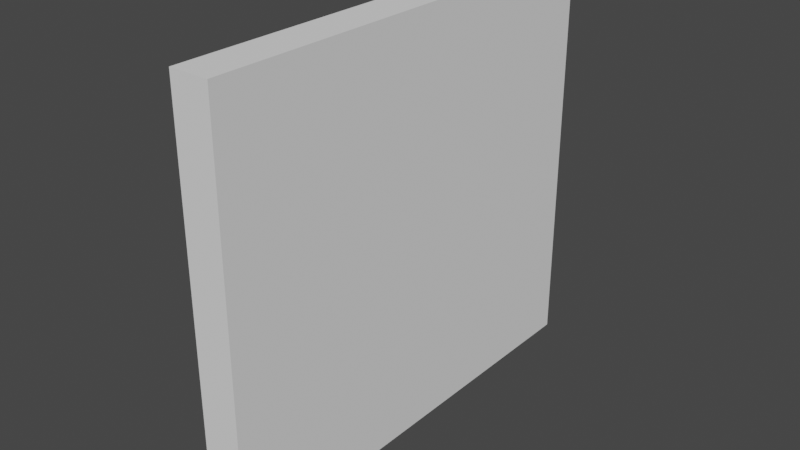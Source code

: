 # Source: window.blend  (saved by Blender 3.4.6; exported with 4.5.12 LTS)
import bpy
from mathutils import Matrix  # noqa: F401  (used for matrix-valued properties, if any)

bpy.ops.wm.read_factory_settings(use_empty=True)
scene = bpy.context.scene
scene.name = 'Scene'

# ---- collections
col_collection = bpy.data.collections.new('Collection'); scene.collection.children.link(col_collection)

# ---- images (referenced by path relative to the original .blend; pixels are not part of the script)
import os
ASSET_DIR = os.environ.get("B2B_ASSET_DIR", "")  # directory of the original .blend (textures are referenced by path, not embedded)
HERE = os.path.dirname(os.path.abspath(__file__))  # packed textures are extracted next to this script under _unpacked/

def load_image(name, relpath, width, height, colorspace="sRGB"):
    """Load a texture the original file referenced (path relative to the .blend, or extracted next to this script)."""
    p = next((c for c in (os.path.join(HERE, relpath), os.path.join(ASSET_DIR, relpath)) if relpath and os.path.exists(c)), "")
    if p:
        img = bpy.data.images.load(p, check_existing=True)
        img.name = name
    else:  # same state as the original file: an image datablock whose file is absent (Cycles renders it pink)
        img = bpy.data.images.new(name, width, height)
        img.source = "FILE"
        img.filepath = "//" + (relpath or name)
    img.colorspace_settings.name = colorspace
    return img
img_window_tex = load_image('window_tex', 'window/window_tex.png', 1024, 1024, 'sRGB')

# ---- materials (node trees are filled in below, after node groups)
mat_material = bpy.data.materials.new('Material')
mat_material.alpha_threshold = 0.0
mat_material.roughness = 0.5
mat_material.line_color = (0.0, 0.0, 0.0, 1.0)
mat_material_001 = bpy.data.materials.new('Material.001')
mat_material_001.surface_render_method = 'BLENDED'
mat_material_001.blend_method = 'BLEND'
mat_material_002 = bpy.data.materials.new('Material.002')

# ---- material node trees
mat_material.use_nodes = True; mat_material.node_tree.nodes.clear()
_N = mat_material.node_tree.nodes; _L = mat_material.node_tree.links
n0 = _N.new('ShaderNodeOutputMaterial'); n0.name = 'Material Output'; n0.location = (300, 300)
n1 = _N.new('ShaderNodeBsdfPrincipled'); n1.name = 'Principled BSDF'; n1.location = (10, 300)
n1.distribution = 'GGX'
n1.subsurface_method = 'RANDOM_WALK_SKIN'
n1.inputs[0].default_value = (1.0, 0.9062, 0.6564, 1.0)
n1.inputs[3].default_value = 1.45
n1.inputs[27].default_value = (0.0, 0.0, 0.0, 1.0)
n1.inputs[28].default_value = 1.0
n2 = _N.new('ShaderNodeTexImage'); n2.name = 'Image Texture'; n2.location = (-314, 280)
n2.image = img_window_tex
_L.new(n1.outputs[0], n0.inputs[0])
n0.is_active_output = True
mat_material_001.use_nodes = True; mat_material_001.node_tree.nodes.clear()
_N = mat_material_001.node_tree.nodes; _L = mat_material_001.node_tree.links
n0 = _N.new('ShaderNodeBsdfPrincipled'); n0.name = 'Principled BSDF'; n0.location = (10, 300)
n0.distribution = 'GGX'
n0.subsurface_method = 'RANDOM_WALK_SKIN'
n0.inputs[3].default_value = 1.45
n0.inputs[4].default_value = 0.1496
n0.inputs[18].default_value = 0.1
n0.inputs[27].default_value = (0.0, 0.0, 0.0, 1.0)
n0.inputs[28].default_value = 1.0
n1 = _N.new('ShaderNodeOutputMaterial'); n1.name = 'Material Output'; n1.location = (300, 300)
n2 = _N.new('ShaderNodeTexImage'); n2.name = 'Image Texture'; n2.location = (-314, 280)
n2.image = img_window_tex
_L.new(n0.outputs[0], n1.inputs[0])
n1.is_active_output = True
mat_material_002.use_nodes = True; mat_material_002.node_tree.nodes.clear()
_N = mat_material_002.node_tree.nodes; _L = mat_material_002.node_tree.links
n0 = _N.new('ShaderNodeBsdfPrincipled'); n0.name = 'Principled BSDF'; n0.location = (10, 300)
n0.distribution = 'GGX'
n0.subsurface_method = 'RANDOM_WALK_SKIN'
n0.inputs[0].default_value = (1.0, 1.0, 1.0, 1.0)
n0.inputs[3].default_value = 1.45
n0.inputs[27].default_value = (0.0, 0.0, 0.0, 1.0)
n0.inputs[28].default_value = 1.0
n1 = _N.new('ShaderNodeOutputMaterial'); n1.name = 'Material Output'; n1.location = (300, 300)
n2 = _N.new('ShaderNodeTexImage'); n2.name = 'Image Texture'; n2.location = (-314, 280)
n2.image = img_window_tex
_L.new(n0.outputs[0], n1.inputs[0])
n1.is_active_output = True

# ---- world
world_world = bpy.data.worlds.new('World'); scene.world = world_world
world_world.use_nodes = True; world_world.node_tree.nodes.clear()
_N = world_world.node_tree.nodes; _L = world_world.node_tree.links
n0 = _N.new('ShaderNodeOutputWorld'); n0.name = 'World Output'; n0.location = (300, 300)
n1 = _N.new('ShaderNodeBackground'); n1.name = 'Background'; n1.location = (10, 300)
n1.inputs[0].default_value = (0.05088, 0.05088, 0.05088, 1.0)
_L.new(n1.outputs[0], n0.inputs[0])
n0.is_active_output = True
world_world.color = (0.05088, 0.05088, 0.05088)
world_world.use_sun_shadow = False
world_world.sun_shadow_jitter_overblur = 0.0

# ---- meshes
me_cube_013 = bpy.data.meshes.new('Cube.013')
me_cube_013.from_pydata([(-0.1, -2.05, -1.1), (-0.1, -2.05, 1.0), (-0.1, 0.27, -1.1), (-0.1, 0.27, 1.0), (0.1, -2.05, -1.1), (0.1, -2.05, 1.0), (0.1, 0.27, -1.1), (0.1, 0.27, 1.0)], [], [(0, 1, 3, 2), (2, 3, 7, 6), (6, 7, 5, 4), (4, 5, 1, 0), (2, 6, 4, 0), (7, 3, 1, 5)])
_uv = me_cube_013.uv_layers.new(name='UVMap')
_uv.uv.foreach_set('vector', [0.375, 0.0, 0.625, 0.0, 0.625, 0.25, 0.375, 0.25, 0.375, 0.25, 0.625, 0.25, 0.625, 0.5, 0.375, 0.5, 0.375, 0.5, 0.625, 0.5, 0.625, 0.75, 0.375, 0.75, 0.375, 0.75, 0.625, 0.75, 0.625, 1.0, 0.375, 1.0, 0.125, 0.5, 0.375, 0.5, 0.375, 0.75, 0.125, 0.75, 0.625, 0.5, 0.875, 0.5, 0.875, 0.75, 0.625, 0.75])
me_cube_013.update()
me_cube_001 = bpy.data.meshes.new('Cube.001')
me_cube_001.from_pydata([(1.0, 0.6576, -7.952), (1.0, 0.6576, -9.191), (1.0, -0.7187, -7.946), (1.0, -0.7187, -9.184), (-1.0, 0.6576, -7.952), (-1.0, 0.6576, -9.191), (-1.0, -0.7187, -7.946), (-1.0, -0.7187, -9.184), (1.0, 0.6566, 29.44), (1.0, 0.6566, 30.67), (1.0, -0.7197, 29.44), (1.0, -0.7198, 30.68), (-1.0, 0.6566, 29.44), (-1.0, 0.6566, 30.67), (-1.0, -0.7197, 29.44), (-1.0, -0.7198, 30.68), (1.0, -0.7186, -9.176), (1.0, -0.7594, -9.174), (1.0, -0.7586, 30.73), (-1.0, -0.7186, -9.176), (-1.0, -0.7594, -9.174), (-1.0, -0.7179, 30.73), (-1.0, -0.7586, 30.73), (1.0, 0.6557, -9.239), (1.0, 0.6965, -9.24), (1.0, 0.6972, 30.66), (-1.0, 0.6557, -9.239), (-1.0, 0.6965, -9.24), (-1.0, 0.6565, 30.67), (-1.0, 0.6972, 30.66), (0.7303, -0.7221, 30.73), (0.7303, 0.6608, 30.67), (0.7303, -0.7229, -9.176), (0.7303, 0.66, -9.239), (0.4461, 0.6608, 30.67), (0.4461, -0.7229, -9.176), (0.4461, 0.66, -9.239), (-0.416, -0.7221, 30.73), (-0.416, 0.6608, 30.67), (-0.416, -0.7229, -9.176), (-0.416, 0.66, -9.239), (-0.7002, -0.7221, 30.73), (-0.7002, 0.6608, 30.67), (-0.7002, -0.7229, -9.176), (-0.7002, 0.66, -9.239), (1.0, 0.6584, 31.95), (1.0, 0.6584, 30.71), (1.0, -0.7179, 31.96), (1.0, -0.7179, 30.72), (-1.0, 0.6584, 31.95), (-1.0, 0.6584, 30.71), (-1.0, -0.7179, 31.96), (-1.0, -0.7179, 30.72), (1.0, 0.6573, 69.34), (1.0, 0.6573, 70.58), (1.0, -0.719, 69.35), (1.0, -0.719, 70.58), (-1.0, 0.6573, 69.34), (-1.0, 0.6573, 70.58), (-1.0, -0.719, 69.35), (-1.0, -0.719, 70.58), (1.0, -0.7179, 30.73), (1.0, -0.7171, 70.63), (1.0, -0.7578, 70.63), (-1.0, -0.7171, 70.63), (-1.0, -0.7578, 70.63), (1.0, 0.6565, 30.67), (1.0, 0.6572, 70.57), (1.0, 0.698, 70.57), (-1.0, 0.6572, 70.57), (-1.0, 0.698, 70.57), (0.7303, -0.7214, 70.63), (0.7303, 0.6615, 70.57), (0.4461, -0.7214, 70.63), (0.4461, 0.6615, 70.57), (0.4461, -0.7221, 30.73), (-0.416, -0.7214, 70.63), (-0.416, 0.6615, 70.57), (-0.7002, -0.7214, 70.63), (-0.7002, 0.6615, 70.57), (-1.27, 0.0106, 31.31), (-1.309, -0.03374, 31.63), (-1.309, 0.01061, 31.63), (-1.406, 0.01061, 31.79), (-1.517, -0.03374, 31.74), (-1.517, 0.01061, 31.73), (-1.589, 0.0106, 31.48), (-1.588, 0.0106, 31.14), (-1.516, -0.03376, 30.89), (-1.516, 0.01059, 30.88), (-1.406, 0.01059, 30.83), (-1.309, -0.03375, 31.0), (-1.309, 0.01059, 30.99), (-0.9713, 0.04432, 31.14), (-0.9799, 0.03319, 30.83), (-0.9847, 0.02727, 30.99), (-1.406, -0.03376, 30.83), (-1.588, -0.03375, 31.14), (-1.589, -0.03375, 31.48), (-1.406, -0.03374, 31.8), (-1.27, -0.03375, 31.31), (-0.9849, 0.02728, 31.63), (-0.9867, 0.02493, 31.31), (-0.9803, 0.0332, 31.79), (-0.975, 0.03994, 31.73), (-0.9714, 0.04433, 31.48), (-0.9746, 0.03992, 30.88), (-1.309, -0.05809, 31.0), (-1.406, -0.05809, 30.83), (-1.516, -0.05809, 30.89), (-1.588, -0.05808, 31.14), (-1.589, -0.05808, 31.48), (-1.517, -0.05807, 31.74), (-1.406, -0.05807, 31.8), (-1.309, -0.05807, 31.63), (-1.27, -0.05808, 31.31), (-1.27, 0.01058, 30.08), (-1.309, 0.01058, 30.4), (-1.406, -0.03376, 30.57), (-1.406, 0.01059, 30.57), (-1.517, 0.01058, 30.51), (-1.589, 0.01058, 30.25), (-1.588, 0.01057, 29.91), (-1.516, -0.03378, 29.66), (-1.516, 0.01057, 29.66), (-1.406, -0.03378, 29.6), (-1.406, 0.01057, 29.6), (-1.309, -0.03378, 29.77), (-1.309, 0.01057, 29.77), (-0.9849, 0.02726, 30.4), (-0.9867, 0.02491, 30.08), (-0.975, 0.03991, 30.51), (-0.9714, 0.04431, 30.25), (-0.9746, 0.0399, 29.66), (-0.9847, 0.02724, 29.77), (-1.588, -0.03377, 29.91), (-1.589, -0.03377, 30.25), (-1.517, -0.03376, 30.51), (-1.309, -0.03377, 30.4), (-1.27, -0.03377, 30.08), (-0.9803, 0.03318, 30.57), (-0.9713, 0.0443, 29.91), (-0.9799, 0.03316, 29.6), (-1.309, -0.05811, 29.77), (-1.406, -0.05811, 29.6), (-1.516, -0.05811, 29.66), (-1.588, -0.05811, 29.92), (-1.589, -0.0581, 30.25), (-1.517, -0.0581, 30.51), (-1.406, -0.05809, 30.57), (-1.309, -0.0581, 30.4), (-1.27, -0.0581, 30.09)], [], [(0, 4, 6, 2), (3, 2, 6, 7), (7, 6, 4, 5), (5, 1, 3, 7), (1, 0, 2, 3), (5, 4, 0, 1), (8, 10, 14, 12), (11, 15, 14, 10), (15, 13, 12, 14), (13, 15, 11, 9), (9, 11, 10, 8), (13, 9, 8, 12), (16, 19, 21, 61), (18, 61, 21, 22), (22, 21, 19, 20), (20, 17, 18, 22), (17, 16, 61, 18), (20, 19, 16, 17), (23, 66, 28, 26), (25, 29, 28, 66), (29, 27, 26, 28), (27, 29, 25, 24), (24, 25, 66, 23), (27, 24, 23, 26), (30, 31, 33, 32), (32, 33, 36, 35), (75, 34, 31, 30), (32, 35, 75, 30), (36, 33, 31, 34), (37, 38, 40, 39), (39, 40, 44, 43), (43, 44, 42, 41), (41, 42, 38, 37), (39, 43, 41, 37), (44, 40, 38, 42), (45, 49, 51, 47), (48, 47, 51, 52), (52, 51, 49, 50), (50, 46, 48, 52), (46, 45, 47, 48), (50, 49, 45, 46), (53, 55, 59, 57), (56, 60, 59, 55), (60, 58, 57, 59), (58, 60, 56, 54), (54, 56, 55, 53), (58, 54, 53, 57), (61, 21, 64, 62), (63, 62, 64, 65), (65, 64, 21, 22), (22, 18, 63, 65), (18, 61, 62, 63), (66, 67, 69, 28), (68, 70, 69, 67), (70, 29, 28, 69), (29, 70, 68, 25), (25, 68, 67, 66), (71, 72, 31, 30), (73, 74, 72, 71), (30, 75, 73, 71), (34, 31, 72, 74), (76, 77, 38, 37), (41, 42, 79, 78), (78, 79, 77, 76), (37, 41, 78, 76), (42, 38, 77, 79), (100, 80, 82, 81), (81, 82, 83, 99), (99, 83, 85, 84), (84, 85, 86, 98), (98, 86, 87, 97), (97, 87, 89, 88), (88, 89, 90, 96), (90, 89, 106, 94), (96, 90, 92, 91), (91, 92, 80, 100), (89, 87, 93, 106), (87, 86, 105, 93), (86, 85, 104, 105), (82, 80, 102, 101), (85, 83, 103, 104), (83, 82, 101, 103), (80, 92, 95, 102), (92, 90, 94, 95), (88, 96, 108, 109), (101, 102, 95, 94, 106, 93, 105, 104, 103), (97, 88, 109, 110), (99, 84, 112, 113), (100, 81, 114, 115), (96, 91, 107, 108), (84, 98, 111, 112), (81, 99, 113, 114), (91, 100, 115, 107), (98, 97, 110, 111), (139, 116, 117, 138), (138, 117, 119, 118), (118, 119, 120, 137), (137, 120, 121, 136), (136, 121, 122, 135), (135, 122, 124, 123), (123, 124, 126, 125), (126, 124, 133, 142), (125, 126, 128, 127), (127, 128, 116, 139), (124, 122, 141, 133), (122, 121, 132, 141), (121, 120, 131, 132), (117, 116, 130, 129), (120, 119, 140, 131), (119, 117, 129, 140), (116, 128, 134, 130), (128, 126, 142, 134), (123, 125, 144, 145), (129, 130, 134, 142, 133, 141, 132, 131, 140), (135, 123, 145, 146), (118, 137, 148, 149), (139, 138, 150, 151), (125, 127, 143, 144), (137, 136, 147, 148), (138, 118, 149, 150), (127, 139, 151, 143), (136, 135, 146, 147)])
me_cube_001.polygons.foreach_set('material_index', [0, 0, 0, 0, 0, 0, 0, 0, 0, 0, 0, 0, 0, 0, 0, 0, 0, 0, 0, 0, 0, 0, 0, 0, 1, 1, 1, 1, 1, 1, 1, 1, 1, 1, 1, 0, 0, 0, 0, 0, 0, 0, 0, 0, 0, 0, 0, 0, 0, 0, 0, 0, 0, 0, 0, 0, 0, 1, 1, 1, 1, 1, 1, 1, 1, 1, 2, 2, 2, 2, 2, 2, 2, 2, 2, 2, 2, 2, 2, 2, 2, 2, 2, 2, 2, 2, 2, 2, 2, 2, 2, 2, 2, 2, 2, 2, 2, 2, 2, 2, 2, 2, 2, 2, 2, 2, 2, 2, 2, 2, 2, 2, 2, 2, 2, 2, 2, 2, 2, 2, 2, 2])
_uv = me_cube_001.uv_layers.new(name='UVMap')
_uv.uv.foreach_set('vector', [0.1784, 0.1391, 0.1784, 0.1143, 0.1956, 0.1143, 0.1956, 0.139, 0.1989, 0.05812, 0.2144, 0.05812, 0.2144, 0.08309, 0.1989, 0.08309, 0.2177, 0.05048, 0.2332, 0.05041, 0.2332, 0.06759, 0.2177, 0.06767, 0.1784, 0.05463, 0.1784, 0.02988, 0.1956, 0.02982, 0.1956, 0.05456, 0.2177, 0.174, 0.2331, 0.174, 0.2331, 0.1912, 0.2177, 0.1912, 0.1784, 0.1987, 0.1938, 0.1987, 0.1938, 0.2237, 0.1784, 0.2237, 0.1784, 0.001733, 0.1956, 0.001667, 0.1956, 0.02642, 0.1784, 0.02648, 0.1989, 0.1114, 0.1989, 0.08643, 0.2144, 0.08643, 0.2144, 0.1114, 0.2332, 0.071, 0.2332, 0.08819, 0.2177, 0.08826, 0.2177, 0.07107, 0.2161, 0.02641, 0.1989, 0.02648, 0.1989, 0.001734, 0.2161, 0.001667, 0.2331, 0.1535, 0.2331, 0.1706, 0.2177, 0.1706, 0.2177, 0.1534, 0.2144, 0.143, 0.2144, 0.168, 0.1989, 0.168, 0.1989, 0.143, 0.05828, 0.001667, 0.08325, 0.001667, 0.08325, 0.5, 0.05828, 0.5, 0.2403, 0.1122, 0.2408, 0.1122, 0.2408, 0.1369, 0.2403, 0.1369, 0.1674, 0.5, 0.1669, 0.5, 0.1669, 0.001667, 0.1674, 0.00169, 0.001667, 0.001667, 0.02664, 0.001667, 0.02664, 0.5, 0.001667, 0.5, 0.1712, 0.9944, 0.1707, 0.9944, 0.1707, 0.4981, 0.1712, 0.498, 0.2369, 0.165, 0.2364, 0.165, 0.2364, 0.1403, 0.2369, 0.1403, 0.02997, 0.9983, 0.02997, 0.5, 0.05494, 0.5, 0.05494, 0.9983, 0.24, 0.02641, 0.24, 0.001667, 0.2405, 0.001667, 0.2405, 0.02641, 0.163, 0.5, 0.163, 0.001667, 0.1635, 0.00169, 0.1635, 0.5, 0.08658, 0.9983, 0.08658, 0.5, 0.1116, 0.5, 0.1116, 0.9983, 0.1745, 0.9944, 0.1745, 0.4981, 0.1751, 0.498, 0.1751, 0.9944, 0.2364, 0.1369, 0.2364, 0.1122, 0.2369, 0.1122, 0.2369, 0.1369, 0.375, 0.0, 0.625, 0.0, 0.625, 0.25, 0.375, 0.25, 0.2356, 0.2119, 0.2356, 0.1946, 0.2391, 0.1946, 0.2391, 0.2119, 0.2194, 0.01896, 0.2194, 0.001673, 0.2229, 0.001667, 0.2229, 0.01895, 0.1493, 0.001667, 0.1528, 0.001667, 0.1528, 0.5, 0.1493, 0.5, 0.1459, 0.9983, 0.1424, 0.9983, 0.1424, 0.5, 0.1459, 0.5, 0.375, 0.0, 0.625, 0.0, 0.625, 0.25, 0.375, 0.25, 0.2331, 0.01896, 0.2331, 0.001673, 0.2366, 0.001667, 0.2366, 0.01895, 0.375, 0.5, 0.625, 0.5, 0.625, 0.75, 0.375, 0.75, 0.2298, 0.001667, 0.2298, 0.01895, 0.2263, 0.01896, 0.2263, 0.001673, 0.1597, 0.9983, 0.1561, 0.9983, 0.1561, 0.5, 0.1597, 0.5, 0.1355, 0.001667, 0.139, 0.001667, 0.139, 0.5, 0.1355, 0.5, 0.1784, 0.1954, 0.1784, 0.1706, 0.1956, 0.1706, 0.1956, 0.1953, 0.2144, 0.1397, 0.1989, 0.1397, 0.1989, 0.1147, 0.2144, 0.1147, 0.2177, 0.09166, 0.2332, 0.09159, 0.2332, 0.1088, 0.2177, 0.1088, 0.1956, 0.05796, 0.1956, 0.08271, 0.1784, 0.08278, 0.1784, 0.05803, 0.2177, 0.1328, 0.2331, 0.1329, 0.2331, 0.15, 0.2177, 0.15, 0.1989, 0.1713, 0.2144, 0.1713, 0.2144, 0.1963, 0.1989, 0.1963, 0.1784, 0.08618, 0.1956, 0.08611, 0.1956, 0.1109, 0.1784, 0.1109, 0.1989, 0.05479, 0.1989, 0.02982, 0.2144, 0.02982, 0.2144, 0.05479, 0.2332, 0.02982, 0.2332, 0.047, 0.2177, 0.04707, 0.2177, 0.02989, 0.1784, 0.1425, 0.1956, 0.1424, 0.1956, 0.1672, 0.1784, 0.1672, 0.2331, 0.1123, 0.2331, 0.1294, 0.2177, 0.1294, 0.2177, 0.1122, 0.1989, 0.2246, 0.1989, 0.1996, 0.2144, 0.1996, 0.2144, 0.2246, 0.05828, 0.5, 0.08325, 0.5, 0.08325, 0.9983, 0.05828, 0.9983, 0.2365, 0.05789, 0.237, 0.05789, 0.237, 0.08264, 0.2365, 0.08263, 0.1674, 0.9983, 0.1669, 0.9983, 0.1669, 0.5, 0.1674, 0.5, 0.001667, 0.5, 0.02664, 0.5, 0.02664, 0.9983, 0.001667, 0.9983, 0.1712, 0.498, 0.1707, 0.4981, 0.1707, 0.001694, 0.1712, 0.001663, 0.02997, 0.5, 0.02997, 0.001663, 0.05494, 0.001663, 0.05494, 0.5, 0.2365, 0.05456, 0.2365, 0.02982, 0.237, 0.02982, 0.237, 0.05456, 0.163, 0.9983, 0.163, 0.5, 0.1635, 0.5, 0.1635, 0.9983, 0.08658, 0.5, 0.08658, 0.001663, 0.1116, 0.001663, 0.1116, 0.5, 0.1745, 0.4981, 0.1745, 0.001694, 0.1751, 0.001663, 0.1751, 0.498, 0.375, 0.0, 0.625, 0.0, 0.625, 0.25, 0.375, 0.25, 0.2323, 0.2152, 0.2323, 0.2325, 0.2287, 0.2325, 0.2287, 0.2152, 0.1493, 0.5, 0.1528, 0.5, 0.1528, 0.9983, 0.1493, 0.9983, 0.1459, 0.5, 0.1424, 0.5, 0.1424, 0.001663, 0.1459, 0.001663, 0.375, 0.0, 0.625, 0.0, 0.625, 0.25, 0.375, 0.25, 0.375, 0.5, 0.625, 0.5, 0.625, 0.75, 0.375, 0.75, 0.2323, 0.1946, 0.2323, 0.2119, 0.2287, 0.2119, 0.2287, 0.1946, 0.1597, 0.5, 0.1561, 0.5, 0.1561, 0.001663, 0.1597, 0.001663, 0.1355, 0.5, 0.139, 0.5, 0.139, 0.9983, 0.1355, 0.9983, 0.2368, 0.09749, 0.2374, 0.09747, 0.2374, 0.1014, 0.2368, 0.1015, 0.2368, 0.1015, 0.2374, 0.1014, 0.2374, 0.1036, 0.2368, 0.1037, 0.22, 0.02377, 0.2194, 0.02376, 0.2194, 0.02229, 0.22, 0.0223, 0.1876, 0.2377, 0.187, 0.2376, 0.187, 0.2344, 0.1876, 0.2344, 0.1876, 0.2344, 0.187, 0.2344, 0.187, 0.2302, 0.1876, 0.2302, 0.1876, 0.2302, 0.187, 0.2302, 0.187, 0.227, 0.1876, 0.227, 0.2066, 0.2294, 0.206, 0.2294, 0.206, 0.228, 0.2066, 0.228, 0.22, 0.2221, 0.2186, 0.2214, 0.2254, 0.2214, 0.2253, 0.2221, 0.2368, 0.09162, 0.2374, 0.09159, 0.2374, 0.09358, 0.2368, 0.0936, 0.2368, 0.0936, 0.2374, 0.09358, 0.2374, 0.09747, 0.2368, 0.09749, 0.2186, 0.2214, 0.2177, 0.2181, 0.2254, 0.2181, 0.2254, 0.2214, 0.2177, 0.2181, 0.2177, 0.2139, 0.2254, 0.2139, 0.2254, 0.2181, 0.2177, 0.2139, 0.2186, 0.2107, 0.2254, 0.2107, 0.2254, 0.2139, 0.1796, 0.237, 0.1801, 0.233, 0.1836, 0.2331, 0.1836, 0.237, 0.2186, 0.2107, 0.22, 0.21, 0.2253, 0.21, 0.2254, 0.2107, 0.1784, 0.2391, 0.1796, 0.237, 0.1836, 0.237, 0.1837, 0.2391, 0.1801, 0.233, 0.1796, 0.2291, 0.1836, 0.2291, 0.1836, 0.2331, 0.1796, 0.2291, 0.1784, 0.227, 0.1837, 0.227, 0.1836, 0.2291, 0.2066, 0.2294, 0.2066, 0.228, 0.2069, 0.228, 0.2069, 0.2294, 0.2025, 0.2379, 0.2025, 0.234, 0.2025, 0.2301, 0.2026, 0.228, 0.2027, 0.2287, 0.2027, 0.2319, 0.2027, 0.236, 0.2027, 0.2393, 0.2026, 0.24, 0.1876, 0.2302, 0.1876, 0.227, 0.1879, 0.227, 0.1879, 0.2302, 0.22, 0.02377, 0.22, 0.0223, 0.2203, 0.02231, 0.2203, 0.02377, 0.2368, 0.09749, 0.2368, 0.1015, 0.2365, 0.1015, 0.2365, 0.09751, 0.2368, 0.09162, 0.2368, 0.0936, 0.2365, 0.09362, 0.2365, 0.09163, 0.1876, 0.2377, 0.1876, 0.2344, 0.1879, 0.2344, 0.1879, 0.2377, 0.2368, 0.1015, 0.2368, 0.1037, 0.2365, 0.1037, 0.2365, 0.1015, 0.2368, 0.0936, 0.2368, 0.09749, 0.2365, 0.09751, 0.2365, 0.09362, 0.1876, 0.2344, 0.1876, 0.2302, 0.1879, 0.2302, 0.1879, 0.2344, 0.2367, 0.1742, 0.2373, 0.1742, 0.2373, 0.1782, 0.2367, 0.1782, 0.2367, 0.1782, 0.2373, 0.1782, 0.2373, 0.1804, 0.2367, 0.1804, 0.2242, 0.02377, 0.2236, 0.02376, 0.2236, 0.02229, 0.2242, 0.0223, 0.1918, 0.2377, 0.1912, 0.2376, 0.1912, 0.2344, 0.1918, 0.2344, 0.1918, 0.2344, 0.1912, 0.2344, 0.1912, 0.2302, 0.1918, 0.2302, 0.1918, 0.2302, 0.1912, 0.2302, 0.1912, 0.227, 0.1918, 0.227, 0.2284, 0.02377, 0.2278, 0.02376, 0.2278, 0.02229, 0.2284, 0.0223, 0.22, 0.2067, 0.2186, 0.2059, 0.2254, 0.2059, 0.2253, 0.2067, 0.2367, 0.1684, 0.2373, 0.1683, 0.2373, 0.1703, 0.2367, 0.1704, 0.2367, 0.1704, 0.2373, 0.1703, 0.2373, 0.1742, 0.2367, 0.1742, 0.2186, 0.2059, 0.2177, 0.2027, 0.2254, 0.2027, 0.2254, 0.2059, 0.2177, 0.2027, 0.2177, 0.1985, 0.2254, 0.1985, 0.2254, 0.2027, 0.2177, 0.1985, 0.2186, 0.1953, 0.2254, 0.1953, 0.2254, 0.1985, 0.2189, 0.2354, 0.2194, 0.2315, 0.2229, 0.2315, 0.223, 0.2354, 0.2186, 0.1953, 0.22, 0.1946, 0.2253, 0.1946, 0.2254, 0.1953, 0.2177, 0.2375, 0.2189, 0.2354, 0.223, 0.2354, 0.223, 0.2375, 0.2194, 0.2315, 0.2189, 0.2275, 0.223, 0.2275, 0.2229, 0.2315, 0.2189, 0.2275, 0.2177, 0.2254, 0.223, 0.2254, 0.223, 0.2275, 0.2284, 0.02377, 0.2284, 0.0223, 0.2287, 0.02231, 0.2287, 0.02377, 0.1989, 0.2379, 0.1989, 0.234, 0.1989, 0.2301, 0.199, 0.228, 0.1991, 0.2287, 0.1991, 0.2319, 0.1991, 0.236, 0.1991, 0.2393, 0.199, 0.24, 0.1918, 0.2302, 0.1918, 0.227, 0.1921, 0.227, 0.1921, 0.2302, 0.2242, 0.02377, 0.2242, 0.0223, 0.2245, 0.02231, 0.2245, 0.02377, 0.2367, 0.1742, 0.2367, 0.1782, 0.2364, 0.1782, 0.2364, 0.1743, 0.2367, 0.1684, 0.2367, 0.1704, 0.2364, 0.1704, 0.2364, 0.1684, 0.1918, 0.2377, 0.1918, 0.2344, 0.1921, 0.2344, 0.1921, 0.2377, 0.2367, 0.1782, 0.2367, 0.1804, 0.2364, 0.1804, 0.2364, 0.1782, 0.2367, 0.1704, 0.2367, 0.1742, 0.2364, 0.1743, 0.2364, 0.1704, 0.1918, 0.2344, 0.1918, 0.2302, 0.1921, 0.2302, 0.1921, 0.2344])
me_cube_001.materials.append(mat_material)
me_cube_001.materials.append(mat_material_001)
me_cube_001.materials.append(mat_material_002)
me_cube_001.use_mirror_vertex_groups = False
me_cube_001.update()
me_cube_003 = bpy.data.meshes.new('Cube.003')
me_cube_003.from_pydata([(0.4461, 0.6608, 30.67), (0.4461, -0.7214, 70.63), (0.4461, 0.6615, 70.57), (0.4461, -0.7221, 30.73), (0.4461, 0.6608, 30.67), (0.4461, -0.7229, -9.176), (0.4461, 0.66, -9.239), (0.4461, -0.7221, 30.73)], [], [(3, 0, 2, 1), (5, 6, 4, 7)])
me_cube_003.polygons.foreach_set('material_index', [1, 1])
_uv = me_cube_003.uv_layers.new(name='UVMap')
_uv.uv.foreach_set('vector', [0.1322, 0.498, 0.1149, 0.4988, 0.1149, 0.002457, 0.1322, 0.001663, 0.1322, 0.9944, 0.1149, 0.9952, 0.1149, 0.4988, 0.1322, 0.498])
me_cube_003.materials.append(mat_material)
me_cube_003.materials.append(mat_material_001)
me_cube_003.materials.append(mat_material_002)
me_cube_003.use_mirror_vertex_groups = False
me_cube_003.update()

# ---- objects
ob_x = bpy.data.objects.new('хитбокс', me_cube_013)
ob_x_1 = bpy.data.objects.new('рама', me_cube_001)
ob_x_2 = bpy.data.objects.new('стекло', me_cube_003)

# ---- transforms, parenting, visibility, modifiers, constraints
ob_x.location = (0.0, 0.0, 0.0)
ob_x_1.location = (0.0, 0.0, 0.0)
ob_x_1.rotation_euler = (1.572, -2.22e-16, -2.223e-16)
ob_x_1.scale = (0.08673, 1.421, 0.02895)
ob_x_1.lock_rotations_4d = False
ob_x_1.empty_display_type = 'ARROWS'
ob_x_1.lineart.crease_threshold = 0.0
ob_x_2.location = (0.0, 0.0, 0.0)
ob_x_2.rotation_euler = (1.572, -2.22e-16, -2.223e-16)
ob_x_2.scale = (0.08673, 1.421, 0.02895)
ob_x_2.lock_rotations_4d = False
ob_x_2.empty_display_type = 'ARROWS'
ob_x_2.lineart.crease_threshold = 0.0

# ---- collection membership
scene.collection.objects.link(ob_x)
col_collection.objects.link(ob_x_1)
col_collection.objects.link(ob_x_2)

# ---- scene / render settings (as saved in the file)
scene.frame_start = 1; scene.frame_end = 250; scene.frame_set(1)
scene.render.engine = 'CYCLES'
scene.cycles.sampling_pattern = 'TABULATED_SOBOL'
scene.cycles.use_light_tree = False
scene.cycles.bake_type = 'DIFFUSE'
scene.view_settings.view_transform = 'Filmic'
bpy.context.view_layer.update()

# ---- added for rendering (the .blend has no active camera and no usable light): camera, sun
cam_auto = bpy.data.cameras.new('AutoCamera')
cam_auto.lens = 50.0
cam_auto.sensor_width = 36.0
cam_auto.clip_end = 1000.0
ob_auto_camera = bpy.data.objects.new('AutoCamera', cam_auto)
scene.collection.objects.link(ob_auto_camera)
ob_auto_camera.location = (2.88474, -4.37436, 2.27291)
ob_auto_camera.rotation_euler = (1.09748, -7.21219e-08, 0.694738)
scene.camera = ob_auto_camera
light_auto_sun = bpy.data.lights.new('AutoSun', 'SUN')
light_auto_sun.energy = 3.0
light_auto_sun.angle = 0.0523599
ob_auto_sun = bpy.data.objects.new('AutoSun', light_auto_sun)
scene.collection.objects.link(ob_auto_sun)
ob_auto_sun.rotation_euler = (0.872665, 0.174533, 0.523599)
bpy.context.view_layer.update()
